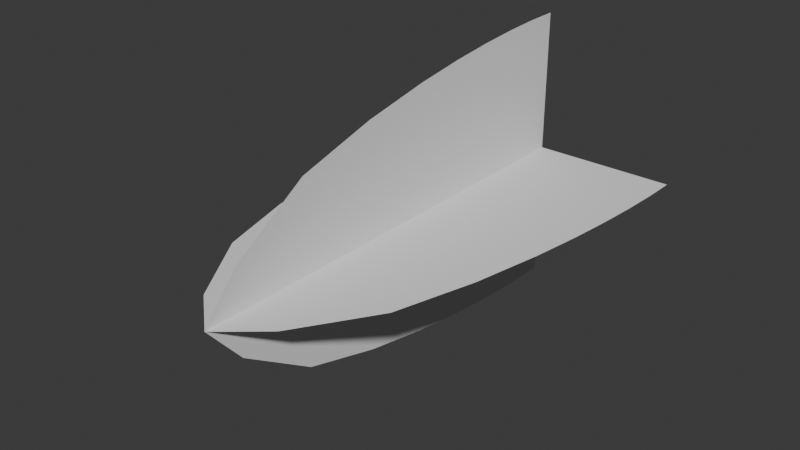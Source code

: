 # Source: BulletTrail.blend  (saved by Blender 4.0.36; exported with 4.5.12 LTS)
import bpy
from mathutils import Matrix  # noqa: F401  (used for matrix-valued properties, if any)

bpy.ops.wm.read_factory_settings(use_empty=True)
scene = bpy.context.scene
scene.name = 'Scene'

# ---- collections
col_collection = bpy.data.collections.new('Collection'); scene.collection.children.link(col_collection)

# ---- world
world_world = bpy.data.worlds.new('World'); scene.world = world_world
world_world.use_nodes = True; world_world.node_tree.nodes.clear()
_N = world_world.node_tree.nodes; _L = world_world.node_tree.links
n0 = _N.new('ShaderNodeOutputWorld'); n0.name = 'World Output'; n0.location = (300, 300)
n1 = _N.new('ShaderNodeBackground'); n1.name = 'Background'; n1.location = (10, 300)
n1.inputs[0].default_value = (0.05088, 0.05088, 0.05088, 1.0)
_L.new(n1.outputs[0], n0.inputs[0])
n0.is_active_output = True
world_world.color = (0.05088, 0.05088, 0.05088)
world_world.use_sun_shadow = False
world_world.sun_shadow_jitter_overblur = 0.0

# ---- meshes
me_plane = bpy.data.meshes.new('Plane')
me_plane.from_pydata([(0.0, -3.216, 0.0), (0.0, -3.216, 0.0), (-1.0, 0.002114, 0.0), (1.0, 0.002114, 0.0), (-0.9979, -0.2263, 0.0), (-0.9865, -0.4798, 0.0), (-0.965, -0.7539, 0.0), (-0.9335, -1.042, 0.0), (-0.8823, -1.396, 0.0), (-0.7886, -1.879, 0.0), (-0.6301, -2.441, 0.0), (-0.2945, -2.964, 0.0), (0.2945, -2.964, 0.0), (0.6301, -2.441, 0.0), (0.7886, -1.879, 0.0), (0.8823, -1.396, 0.0), (0.9335, -1.042, 0.0), (0.965, -0.7539, 0.0), (0.9865, -0.4798, 0.0), (0.9979, -0.2263, 0.0), (0.0, -3.216, 0.0), (0.0, 0.002114, 0.0), (0.0, -2.964, 0.0), (0.0, -2.441, 0.0), (0.0, -1.879, 0.0), (0.0, -1.396, 0.0), (0.0, -1.042, 0.0), (0.0, -0.7539, 0.0), (0.0, -0.4798, 0.0), (0.0, -0.2263, 0.0), (0.0, -3.216, 0.0), (0.0, -3.216, 0.0), (0.0, 0.002114, 1.0), (0.0, 0.002114, -1.0), (5.96e-08, -0.2263, 0.9979), (5.96e-08, -0.4798, 0.9865), (5.96e-08, -0.7539, 0.965), (5.96e-08, -1.042, 0.9335), (5.96e-08, -1.396, 0.8823), (5.96e-08, -1.879, 0.7886), (0.0, -2.441, 0.6301), (0.0, -2.964, 0.2945), (0.0, -2.964, -0.2945), (0.0, -2.441, -0.6301), (-5.96e-08, -1.879, -0.7886), (-5.96e-08, -1.396, -0.8823), (-5.96e-08, -1.042, -0.9335), (-5.96e-08, -0.7539, -0.965), (-5.96e-08, -0.4798, -0.9865), (-5.96e-08, -0.2263, -0.9979), (0.0, -3.216, 0.0), (0.0, 0.002114, 0.0), (0.0, -2.964, 0.0), (0.0, -2.441, 0.0), (0.0, -1.879, 0.0), (0.0, -1.396, 0.0), (0.0, -1.042, 0.0), (0.0, -0.7539, 0.0), (0.0, -0.4798, 0.0), (0.0, -0.2263, 0.0)], [], [(29, 19, 3, 21), (20, 1, 12, 22), (22, 12, 13, 23), (23, 13, 14, 24), (24, 14, 15, 25), (25, 15, 16, 26), (26, 16, 17, 27), (27, 17, 18, 28), (28, 18, 19, 29), (5, 28, 29, 4), (6, 27, 28, 5), (7, 26, 27, 6), (8, 25, 26, 7), (9, 24, 25, 8), (10, 23, 24, 9), (11, 22, 23, 10), (0, 20, 22, 11), (4, 29, 21, 2), (59, 49, 33, 51), (50, 31, 42, 52), (52, 42, 43, 53), (53, 43, 44, 54), (54, 44, 45, 55), (55, 45, 46, 56), (56, 46, 47, 57), (57, 47, 48, 58), (58, 48, 49, 59), (35, 58, 59, 34), (36, 57, 58, 35), (37, 56, 57, 36), (38, 55, 56, 37), (39, 54, 55, 38), (40, 53, 54, 39), (41, 52, 53, 40), (30, 50, 52, 41), (34, 59, 51, 32)])
_uv = me_plane.uv_layers.new(name='UVMap')
_uv.uv.foreach_set('vector', [0.8889, 0.5, 0.8889, 0.0, 1.0, 0.0, 1.0, 0.5, 0.0, 0.5, 0.0, 2.98e-08, 0.1111, 2.98e-08, 0.1111, 0.5, 0.1111, 0.5, 0.1111, 2.98e-08, 0.2222, 0.0, 0.2222, 0.5, 0.2222, 0.5, 0.2222, 0.0, 0.3333, 0.0, 0.3333, 0.5, 0.3333, 0.5, 0.3333, 0.0, 0.4444, 0.0, 0.4444, 0.5, 0.4444, 0.5, 0.4444, 0.0, 0.5556, 0.0, 0.5556, 0.5, 0.5556, 0.5, 0.5556, 0.0, 0.6667, 0.0, 0.6667, 0.5, 0.6667, 0.5, 0.6667, 0.0, 0.7778, 0.0, 0.7778, 0.5, 0.7778, 0.5, 0.7778, 0.0, 0.8889, 0.0, 0.8889, 0.5, 0.7778, 1.0, 0.7778, 0.5, 0.8889, 0.5, 0.8889, 1.0, 0.6667, 1.0, 0.6667, 0.5, 0.7778, 0.5, 0.7778, 1.0, 0.5556, 1.0, 0.5556, 0.5, 0.6667, 0.5, 0.6667, 1.0, 0.4444, 1.0, 0.4444, 0.5, 0.5556, 0.5, 0.5556, 1.0, 0.3333, 1.0, 0.3333, 0.5, 0.4444, 0.5, 0.4444, 1.0, 0.2222, 1.0, 0.2222, 0.5, 0.3333, 0.5, 0.3333, 1.0, 0.1111, 1.0, 0.1111, 0.5, 0.2222, 0.5, 0.2222, 1.0, 2.98e-08, 1.0, 0.0, 0.5, 0.1111, 0.5, 0.1111, 1.0, 0.8889, 1.0, 0.8889, 0.5, 1.0, 0.5, 1.0, 1.0, 0.8889, 0.5, 0.8889, 0.0, 1.0, 0.0, 1.0, 0.5, 0.0, 0.5, 0.0, 2.98e-08, 0.1111, 2.98e-08, 0.1111, 0.5, 0.1111, 0.5, 0.1111, 2.98e-08, 0.2222, 0.0, 0.2222, 0.5, 0.2222, 0.5, 0.2222, 0.0, 0.3333, 0.0, 0.3333, 0.5, 0.3333, 0.5, 0.3333, 0.0, 0.4444, 0.0, 0.4444, 0.5, 0.4444, 0.5, 0.4444, 0.0, 0.5556, 0.0, 0.5556, 0.5, 0.5556, 0.5, 0.5556, 0.0, 0.6667, 0.0, 0.6667, 0.5, 0.6667, 0.5, 0.6667, 0.0, 0.7778, 0.0, 0.7778, 0.5, 0.7778, 0.5, 0.7778, 0.0, 0.8889, 0.0, 0.8889, 0.5, 0.7778, 1.0, 0.7778, 0.5, 0.8889, 0.5, 0.8889, 1.0, 0.6667, 1.0, 0.6667, 0.5, 0.7778, 0.5, 0.7778, 1.0, 0.5556, 1.0, 0.5556, 0.5, 0.6667, 0.5, 0.6667, 1.0, 0.4444, 1.0, 0.4444, 0.5, 0.5556, 0.5, 0.5556, 1.0, 0.3333, 1.0, 0.3333, 0.5, 0.4444, 0.5, 0.4444, 1.0, 0.2222, 1.0, 0.2222, 0.5, 0.3333, 0.5, 0.3333, 1.0, 0.1111, 1.0, 0.1111, 0.5, 0.2222, 0.5, 0.2222, 1.0, 2.98e-08, 1.0, 0.0, 0.5, 0.1111, 0.5, 0.1111, 1.0, 0.8889, 1.0, 0.8889, 0.5, 1.0, 0.5, 1.0, 1.0])
me_plane.update()

# ---- objects
ob_plane = bpy.data.objects.new('Plane', me_plane)

# ---- transforms, parenting, visibility, modifiers, constraints
ob_plane.location = (0.0, 0.0, 0.0)

# ---- collection membership
col_collection.objects.link(ob_plane)

# ---- scene / render settings (as saved in the file)
scene.frame_start = 1; scene.frame_end = 250; scene.frame_set(1)
scene.render.engine = 'BLENDER_EEVEE_NEXT'
scene.cycles.sampling_pattern = 'TABULATED_SOBOL'
bpy.context.view_layer.update()

# ---- added for rendering (the .blend has no active camera and no usable light): camera, sun
cam_auto = bpy.data.cameras.new('AutoCamera')
cam_auto.lens = 50.0
cam_auto.sensor_width = 36.0
cam_auto.clip_end = 1000.0
ob_auto_camera = bpy.data.objects.new('AutoCamera', cam_auto)
scene.collection.objects.link(ob_auto_camera)
ob_auto_camera.location = (3.96386, -6.36344, 3.17109)
ob_auto_camera.rotation_euler = (1.09748, -7.21219e-08, 0.694738)
scene.camera = ob_auto_camera
light_auto_sun = bpy.data.lights.new('AutoSun', 'SUN')
light_auto_sun.energy = 3.0
light_auto_sun.angle = 0.0523599
ob_auto_sun = bpy.data.objects.new('AutoSun', light_auto_sun)
scene.collection.objects.link(ob_auto_sun)
ob_auto_sun.rotation_euler = (0.872665, 0.174533, 0.523599)
bpy.context.view_layer.update()
